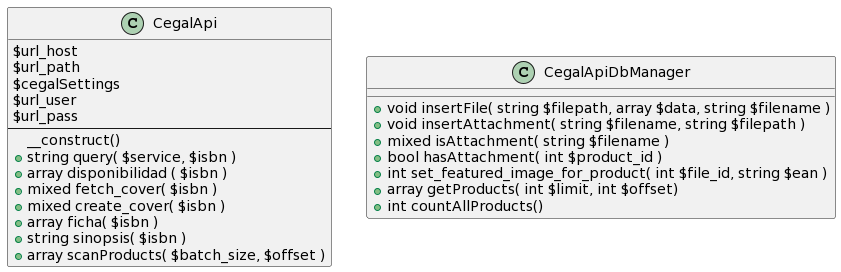

The diagram above was rendered by PlantUML. Its source (embedded in the PNG):
@startuml
class CegalApi {
    $url_host
    $url_path
    $cegalSettings
    $url_user
    $url_pass
    ---
    __construct()
    + string query( $service, $isbn )
    + array disponibilidad ( $isbn )
    + mixed fetch_cover( $isbn )
    + mixed create_cover( $isbn )
    + array ficha( $isbn )
    + string sinopsis( $isbn )
    + array scanProducts( $batch_size, $offset )
}

class CegalApiDbManager {
    + void insertFile( string $filepath, array $data, string $filename )
    + void insertAttachment( string $filename, string $filepath )
    + mixed isAttachment( string $filename )
    + bool hasAttachment( int $product_id )
    + int set_featured_image_for_product( int $file_id, string $ean )
    + array getProducts( int $limit, int $offset)
    + int countAllProducts()
}
@enduml